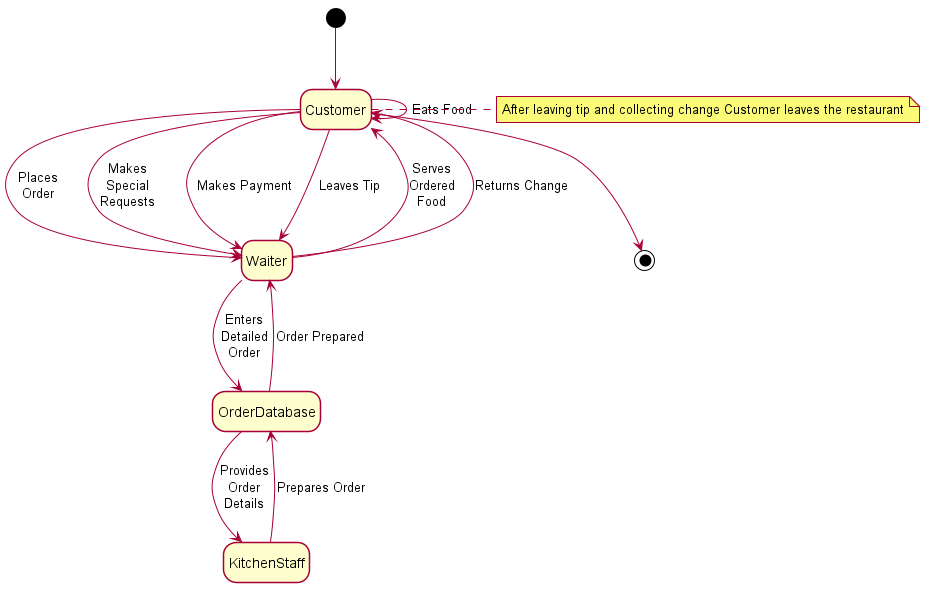

The diagram above was rendered by PlantUML. Its source (embedded in the PNG):
@startuml State Diagram 2

skinparam Style strictuml
skinparam SequenceMessageAlignment center
hide empty description

[*] --> Customer
Customer --> Waiter : Places\nOrder
Customer --> Waiter : Makes\nSpecial\nRequests
Waiter --> OrderDatabase : Enters\nDetailed\nOrder
OrderDatabase  -->  KitchenStaff : Provides\nOrder\nDetails
KitchenStaff --> OrderDatabase : Prepares Order
OrderDatabase -->  Waiter : Order Prepared
Waiter --> Customer : Serves\nOrdered\nFood
Customer  --> Customer : Eats Food
Customer --> Waiter : Makes Payment
Waiter --> Customer : Returns Change
Customer --> Waiter : Leaves Tip
Customer --> [*] 
note right of Customer
After leaving tip and collecting change Customer leaves the restaurant
end note


@enduml